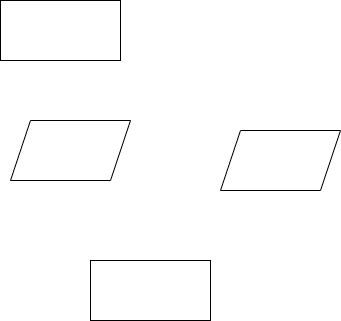

The diagram above was exported from draw.io. Its source (the exported page's mxGraphModel, read from the mxfile embedded in the PNG):
<mxGraphModel dx="1042" dy="580" grid="1" gridSize="10" guides="1" tooltips="1" connect="1" arrows="1" fold="1" page="1" pageScale="1" pageWidth="850" pageHeight="1100" math="0" shadow="0">
  <root>
    <mxCell id="0" />
    <mxCell id="1" parent="0" />
    <mxCell id="G5_KSJJUXYAC0DRjmsjM-1" value="" style="rounded=0;whiteSpace=wrap;html=1;" vertex="1" parent="1">
      <mxGeometry x="160" y="40" width="120" height="60" as="geometry" />
    </mxCell>
    <mxCell id="G5_KSJJUXYAC0DRjmsjM-3" value="" style="shape=parallelogram;perimeter=parallelogramPerimeter;whiteSpace=wrap;html=1;fixedSize=1;" vertex="1" parent="1">
      <mxGeometry x="170" y="160" width="120" height="60" as="geometry" />
    </mxCell>
    <mxCell id="G5_KSJJUXYAC0DRjmsjM-4" value="" style="shape=parallelogram;perimeter=parallelogramPerimeter;whiteSpace=wrap;html=1;fixedSize=1;" vertex="1" parent="1">
      <mxGeometry x="380" y="170" width="120" height="60" as="geometry" />
    </mxCell>
    <mxCell id="G5_KSJJUXYAC0DRjmsjM-5" value="" style="rounded=0;whiteSpace=wrap;html=1;" vertex="1" parent="1">
      <mxGeometry x="250" y="300" width="120" height="60" as="geometry" />
    </mxCell>
  </root>
</mxGraphModel>